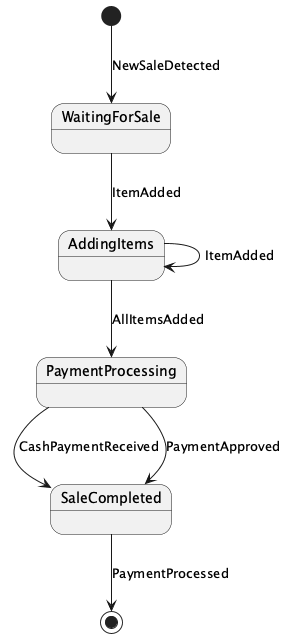

The diagram above was rendered by PlantUML. Its source (embedded in the PNG):
@startuml

[*] --> WaitingForSale : NewSaleDetected
WaitingForSale --> AddingItems : ItemAdded
AddingItems --> AddingItems : ItemAdded
AddingItems --> PaymentProcessing : AllItemsAdded
PaymentProcessing --> SaleCompleted : CashPaymentReceived
PaymentProcessing --> SaleCompleted : PaymentApproved
SaleCompleted --> [*] : PaymentProcessed

@enduml